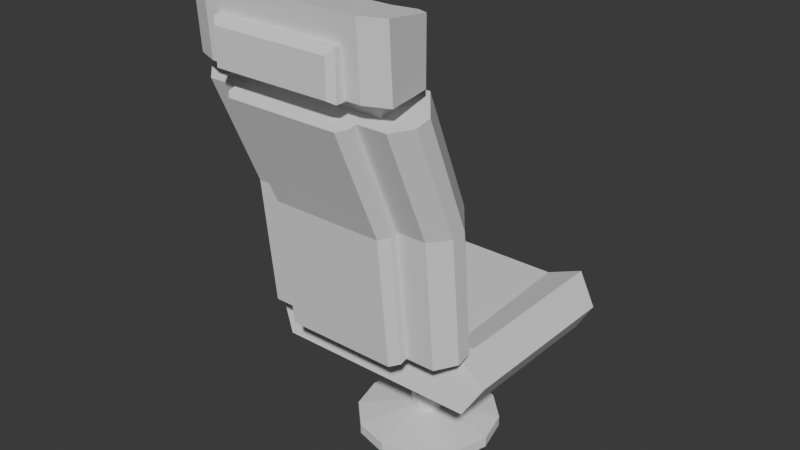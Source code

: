 # Source: asiento.blend  (saved by Blender 4.5.88; exported with 4.5.12 LTS)
import bpy
from mathutils import Matrix  # noqa: F401  (used for matrix-valued properties, if any)

bpy.ops.wm.read_factory_settings(use_empty=True)
scene = bpy.context.scene
scene.name = 'Scene'

# ---- world
world_world = bpy.data.worlds.new('World'); scene.world = world_world
world_world.use_nodes = True; world_world.node_tree.nodes.clear()
_N = world_world.node_tree.nodes; _L = world_world.node_tree.links
n0 = _N.new('ShaderNodeBackground'); n0.name = 'Background'; n0.location = (10, 300)
n0.inputs[0].default_value = (0.05, 0.05, 0.05, 1.0)
n1 = _N.new('ShaderNodeOutputWorld'); n1.name = 'World Output'; n1.location = (300, 300)
_L.new(n0.outputs[0], n1.inputs[0])
n1.is_active_output = True

# ---- meshes
me_cube = bpy.data.meshes.new('Cube')
me_cube.from_pydata([(0.2576, -0.2298, 0.504), (0.255, 0.3429, 0.4265), (0.2198, 0.3429, 0.4908), (0.3394, 0.3429, 0.3334), (0.3394, -0.2796, 0.3365), (0.3394, -0.2298, 0.5362), (0.3938, 0.3429, 0.4265), (0.3989, -0.2539, 0.4361), (1.192e-07, -0.3687, 0.5176), (6.93e-08, -0.2157, 0.5607), (8.113e-08, -0.252, 0.952), (1.227e-07, -0.3796, 1.324), (1.923e-07, -0.5932, 1.352), (1.965e-07, -0.6059, 1.568), (1.306e-07, -0.4039, 1.352), (1.306e-07, -0.4039, 1.536), (9.013e-08, -0.2796, 0.3365), (7.392e-08, -0.2298, 0.504), (-1.127e-07, 0.3429, 0.4908), (-1.127e-07, 0.3429, 0.4265), (8.176e-08, -0.2539, 0.4361), (0.1403, -0.3687, 0.5176), (0.179, -0.2005, 0.952), (0.179, -0.3552, 1.324), (0.1403, -0.4108, 0.9348), (0.2198, -0.2796, 0.3365), (0.1403, -0.5621, 1.285), (0.27, -0.1652, 0.5706), (0.3542, -0.2709, 0.5463), (0.27, -0.2005, 0.952), (0.3542, -0.3095, 0.9441), (0.3542, -0.4602, 1.306), (0.27, -0.3552, 1.324), (0.2583, -0.2539, 0.4361), (0.2198, 0.3429, 0.3334), (0.3394, 0.3429, 0.5391), (-1.127e-07, 0.3429, 0.3334), (0.2488, -0.4538, 1.269), (0.2488, -0.4538, 1.399), (0.2488, -0.5159, 1.269), (0.2488, -0.5159, 1.399), (1.469e-07, -0.4538, 1.269), (1.469e-07, -0.4538, 1.399), (1.671e-07, -0.5159, 1.269), (1.671e-07, -0.5159, 1.399), (0.2027, -0.4803, 1.348), (0.2027, -0.4803, 1.489), (1.555e-07, -0.4803, 1.348), (1.555e-07, -0.4803, 1.489), (0.1857, -0.6377, 1.359), (0.2027, -0.6207, 1.348), (0.1857, -0.6377, 1.468), (0.2027, -0.6207, 1.489), (2.013e-07, -0.6207, 1.348), (2.068e-07, -0.6377, 1.359), (2.068e-07, -0.6377, 1.468), (2.013e-07, -0.6207, 1.489), (1.329e-07, -0.4108, 0.9348), (1.822e-07, -0.5621, 1.285), (0.2082, -0.3687, 0.5176), (0.2082, -0.4108, 0.9348), (0.2082, -0.5621, 1.285), (1.49e-07, -0.4602, 0.9219), (1.983e-07, -0.6115, 1.272), (1.353e-07, -0.4181, 0.5048), (0.3542, -0.3178, 0.5325), (0.3034, -0.3687, 0.5176), (0.3542, -0.3589, 0.9396), (0.3034, -0.4108, 0.9348), (0.3034, -0.5621, 1.285), (0.3542, -0.5126, 1.295), (0.2082, -0.4354, 0.9284), (0.1828, -0.4602, 0.9219), (0.1828, -0.6115, 1.272), (0.2082, -0.5866, 1.278), (0.2082, -0.3932, 0.5112), (0.1828, -0.4181, 0.5048), (0.2537, -0.3046, 0.5146), (0.2537, -0.3258, 0.5618), (0.2407, -0.3014, 0.516), (0.2407, -0.3227, 0.5632), (0.2312, -0.2928, 0.5199), (0.2312, -0.314, 0.5671), (0.2278, -0.281, 0.5252), (0.2278, -0.3022, 0.5724), (0.2312, -0.2692, 0.5305), (0.2312, -0.2904, 0.5777), (0.2407, -0.2605, 0.5344), (0.2407, -0.2818, 0.5816), (0.2537, -0.2574, 0.5358), (0.2537, -0.2786, 0.583), (0.2666, -0.2605, 0.5344), (0.2666, -0.2818, 0.5816), (0.2761, -0.2692, 0.5305), (0.2761, -0.2904, 0.5777), (0.2796, -0.281, 0.5252), (0.2796, -0.3022, 0.5724), (0.2761, -0.2928, 0.5199), (0.2761, -0.314, 0.5671), (0.2666, -0.3014, 0.516), (0.2666, -0.3227, 0.5632), (0.2537, -0.2862, 0.4935), (0.2407, -0.2836, 0.4957), (0.2312, -0.2765, 0.502), (0.2278, -0.2667, 0.5105), (0.2312, -0.257, 0.519), (0.2407, -0.2498, 0.5252), (0.2537, -0.2472, 0.5275), (0.2666, -0.2498, 0.5252), (0.2761, -0.257, 0.519), (0.2796, -0.2667, 0.5105), (0.2761, -0.2765, 0.502), (0.2666, -0.2836, 0.4957), (0.2537, -0.2623, 0.4783), (0.2407, -0.2608, 0.4814), (0.2312, -0.2567, 0.4899), (0.2278, -0.2512, 0.5016), (0.2312, -0.2456, 0.5133), (0.2407, -0.2416, 0.5219), (0.2537, -0.2401, 0.525), (0.2666, -0.2416, 0.5219), (0.2761, -0.2456, 0.5133), (0.2796, -0.2512, 0.5016), (0.2761, -0.2567, 0.4899), (0.2666, -0.2608, 0.4814), (0.2537, -0.2439, 0.4697), (0.2407, -0.2427, 0.473), (0.2312, -0.2396, 0.4819), (0.2278, -0.2354, 0.4941), (0.2312, -0.2311, 0.5064), (0.2407, -0.228, 0.5153), (0.2537, -0.2269, 0.5186), (0.2666, -0.228, 0.5153), (0.2761, -0.2311, 0.5064), (0.2796, -0.2354, 0.4941), (0.2761, -0.2396, 0.4819), (0.2666, -0.2427, 0.473), (0.2536, -0.5932, 1.352), (0.1853, -0.404, 1.536), (0.2536, -0.6059, 1.568), (0.1853, -0.404, 1.352), (0.2605, -0.3906, 1.352), (0.3008, -0.4112, 1.352), (0.3003, -0.4114, 1.54), (0.2605, -0.3906, 1.536), (0.3261, -0.5633, 1.352), (0.3261, -0.5761, 1.568), (0.2537, -0.2116, 0.4685), (0.2407, -0.2116, 0.4719), (0.2312, -0.2113, 0.4814), (0.2278, -0.2111, 0.4944), (0.2312, -0.2108, 0.5073), (0.2407, -0.2105, 0.5168), (0.2537, -0.2105, 0.5202), (0.2666, -0.2105, 0.5168), (0.2761, -0.2108, 0.5073), (0.2796, -0.2111, 0.4944), (0.2761, -0.2113, 0.4814), (0.2666, -0.2116, 0.4719)], [], [(19, 18, 2, 1), (4, 7, 33, 25), (7, 5, 0, 33), (6, 35, 5, 7), (1, 2, 35, 6), (34, 1, 6, 3), (3, 6, 7, 4), (22, 10, 11, 23), (21, 8, 9, 27), (21, 24, 57, 8), (137, 12, 14, 140), (137, 139, 13, 12), (25, 33, 20, 16), (33, 0, 17, 20), (36, 19, 1, 34), (58, 26, 23, 11), (57, 24, 26, 58), (9, 10, 22, 27), (27, 29, 30, 28), (29, 32, 31, 30), (27, 22, 29), (29, 22, 23, 32), (4, 25, 34, 3), (25, 16, 36, 34), (0, 5, 35, 2), (17, 0, 2, 18), (37, 38, 40, 39), (39, 40, 44, 43), (41, 42, 38, 37), (39, 43, 41, 37), (44, 40, 38, 42), (47, 48, 46, 45), (51, 49, 50, 52), (53, 50, 49, 54), (52, 56, 55, 51), (50, 53, 47, 45), (45, 46, 52, 50), (49, 51, 55, 54), (56, 52, 46, 48), (59, 8, 57, 60), (57, 58, 61, 60), (68, 66, 65, 67), (67, 70, 69, 68), (28, 30, 67, 65), (66, 68, 24, 21), (65, 66, 21, 27, 28), (24, 68, 69, 26), (67, 30, 31, 70), (26, 69, 70, 31, 32, 23), (72, 76, 75, 71), (71, 74, 73, 72), (62, 72, 73, 63), (60, 61, 74, 71), (76, 72, 62, 64), (59, 60, 71, 75), (61, 58, 63, 73, 74), (8, 59, 75, 76, 64), (77, 78, 80, 79), (79, 80, 82, 81), (81, 82, 84, 83), (83, 84, 86, 85), (85, 86, 88, 87), (87, 88, 90, 89), (89, 90, 92, 91), (91, 92, 94, 93), (93, 94, 96, 95), (95, 96, 98, 97), (80, 78, 100, 98, 96, 94, 92, 90, 88, 86, 84, 82), (97, 98, 100, 99), (99, 100, 78, 77), (83, 85, 105, 104), (109, 110, 122, 121), (99, 77, 101, 112), (77, 79, 102, 101), (81, 83, 104, 103), (97, 99, 112, 111), (79, 81, 103, 102), (95, 97, 111, 110), (93, 95, 110, 109), (91, 93, 109, 108), (89, 91, 108, 107), (87, 89, 107, 106), (85, 87, 106, 105), (114, 115, 127, 126), (106, 107, 119, 118), (103, 104, 116, 115), (110, 111, 123, 122), (107, 108, 120, 119), (104, 105, 117, 116), (111, 112, 124, 123), (101, 102, 114, 113), (108, 109, 121, 120), (105, 106, 118, 117), (112, 101, 113, 124), (102, 103, 115, 114), (135, 136, 158, 157), (121, 122, 134, 133), (118, 119, 131, 130), (115, 116, 128, 127), (122, 123, 135, 134), (119, 120, 132, 131), (116, 117, 129, 128), (123, 124, 136, 135), (113, 114, 126, 125), (120, 121, 133, 132), (117, 118, 130, 129), (124, 113, 125, 136), (13, 139, 138, 15), (14, 15, 138, 140), (141, 144, 143, 142), (140, 138, 144, 141), (142, 143, 146, 145), (145, 146, 139, 137), (145, 137, 140, 141, 142), (139, 146, 143, 144, 138), (147, 148, 149, 150, 151, 152, 153, 154, 155, 156, 157, 158), (125, 126, 148, 147), (132, 133, 155, 154), (129, 130, 152, 151), (136, 125, 147, 158), (126, 127, 149, 148), (133, 134, 156, 155), (130, 131, 153, 152), (127, 128, 150, 149), (134, 135, 157, 156), (131, 132, 154, 153), (128, 129, 151, 150)])
_uv = me_cube.uv_layers.new(name='UVMap')
_uv.uv.foreach_set('vector', [0.5, 0.8632, 0.625, 0.8632, 0.625, 0.9518, 0.5, 0.9518, 0.375, 0.25, 0.5, 0.25, 0.5, 0.2982, 0.375, 0.2982, 0.5, 0.25, 0.625, 0.25, 0.625, 0.283, 0.5, 0.2982, 0.5, 0.0, 0.625, 0.0, 0.625, 0.25, 0.5, 0.25, 0.5, 0.9518, 0.625, 0.9518, 0.625, 1.0, 0.5, 1.0, 0.375, 0.9518, 0.5, 0.9518, 0.5, 1.0, 0.375, 1.0, 0.375, 0.0, 0.5, 0.0, 0.5, 0.25, 0.375, 0.25, 0.5186, 0.9245, 0.5186, 0.875, 0.5186, 0.875, 0.5186, 0.9245, 0.2005, 0.5, 0.25, 0.5, 0.25, 0.75, 0.1547, 0.75, 0.375, 0.3255, 0.5186, 0.3255, 0.5186, 0.375, 0.375, 0.375, 0.177, 0.5, 0.2568, 0.5, 0.2568, 0.75, 0.177, 0.75, 0.375, 0.302, 0.625, 0.302, 0.625, 0.3818, 0.375, 0.3818, 0.375, 0.2982, 0.5, 0.2982, 0.5, 0.3868, 0.375, 0.3868, 0.5, 0.2982, 0.625, 0.283, 0.625, 0.3868, 0.5, 0.3868, 0.375, 0.8632, 0.5, 0.8632, 0.5, 0.9518, 0.375, 0.9518, 0.6968, 0.5, 0.7674, 0.5, 0.7674, 0.75, 0.6968, 0.75, 0.5186, 0.375, 0.5186, 0.3255, 0.5186, 0.3255, 0.5186, 0.375, 0.375, 0.875, 0.5186, 0.875, 0.5186, 0.9245, 0.375, 0.9703, 0.375, 0.0, 0.5186, 0.0, 0.5186, 0.1146, 0.375, 0.1145, 0.5186, 0.0, 0.5186, 0.0, 0.5186, 0.1113, 0.5186, 0.1146, 0.375, 0.9703, 0.5186, 0.9245, 0.5186, 0.9703, 0.5186, 0.9703, 0.5186, 0.9245, 0.5186, 0.9245, 0.5186, 0.9703, 0.125, 0.5, 0.1732, 0.5, 0.1732, 0.75, 0.125, 0.75, 0.1732, 0.5, 0.2618, 0.5, 0.2618, 0.75, 0.1732, 0.75, 0.842, 0.5, 0.875, 0.5, 0.875, 0.75, 0.8268, 0.75, 0.7382, 0.5, 0.842, 0.5, 0.8268, 0.75, 0.7382, 0.75, 0.375, 0.0, 0.625, 0.0, 0.625, 0.25, 0.375, 0.25, 0.375, 0.25, 0.625, 0.25, 0.625, 0.5, 0.375, 0.5, 0.375, 0.75, 0.625, 0.75, 0.625, 1.0, 0.375, 1.0, 0.125, 0.5, 0.375, 0.5, 0.375, 0.75, 0.125, 0.75, 0.625, 0.5, 0.875, 0.5, 0.875, 0.75, 0.625, 0.75, 0.375, 0.875, 0.625, 0.875, 0.625, 1.0, 0.375, 1.0, 0.5883, 0.2648, 0.4117, 0.2648, 0.375, 0.227, 0.625, 0.227, 0.375, 0.375, 0.375, 0.227, 0.4117, 0.2648, 0.4117, 0.375, 0.625, 0.227, 0.625, 0.375, 0.5883, 0.375, 0.5883, 0.2648, 0.125, 0.527, 0.25, 0.527, 0.25, 0.75, 0.125, 0.75, 0.375, 0.0, 0.625, 0.0, 0.625, 0.227, 0.375, 0.227, 0.4117, 0.2648, 0.5883, 0.2648, 0.5883, 0.375, 0.4117, 0.375, 0.75, 0.527, 0.875, 0.527, 0.875, 0.75, 0.75, 0.75, 0.375, 0.3255, 0.375, 0.375, 0.5186, 0.375, 0.5186, 0.3255, 0.5186, 0.375, 0.5186, 0.375, 0.5186, 0.3255, 0.5186, 0.3255, 0.5186, 0.268, 0.375, 0.268, 0.375, 0.1795, 0.5186, 0.1806, 0.5186, 0.1806, 0.5186, 0.1827, 0.5186, 0.268, 0.5186, 0.268, 0.375, 0.1145, 0.5186, 0.1146, 0.5186, 0.1806, 0.375, 0.1795, 0.375, 0.268, 0.5186, 0.268, 0.5186, 0.3255, 0.375, 0.3255, 0.125, 0.5705, 0.143, 0.5, 0.2005, 0.5, 0.1547, 0.75, 0.125, 0.6355, 0.5186, 0.3255, 0.5186, 0.268, 0.5186, 0.268, 0.5186, 0.3255, 0.5186, 0.1806, 0.5186, 0.1146, 0.5186, 0.1113, 0.5186, 0.1827, 0.7674, 0.5, 0.8494, 0.5, 0.875, 0.5673, 0.875, 0.6387, 0.8326, 0.75, 0.7674, 0.75, 0.5186, 0.3315, 0.375, 0.3315, 0.375, 0.3255, 0.5186, 0.3255, 0.5186, 0.3255, 0.5186, 0.3255, 0.5186, 0.3315, 0.5186, 0.3315, 0.5186, 0.375, 0.5186, 0.3315, 0.5186, 0.3315, 0.5186, 0.375, 0.5186, 0.3255, 0.5186, 0.3255, 0.5186, 0.3255, 0.5186, 0.3255, 0.375, 0.3315, 0.5186, 0.3315, 0.5186, 0.375, 0.375, 0.375, 0.375, 0.3255, 0.5186, 0.3255, 0.5186, 0.3255, 0.375, 0.3255, 0.5186, 0.3255, 0.5186, 0.375, 0.5186, 0.375, 0.5186, 0.3315, 0.5186, 0.3255, 0.375, 0.375, 0.375, 0.3255, 0.375, 0.3255, 0.375, 0.3315, 0.375, 0.375, 1.0, 0.5, 1.0, 1.0, 0.9167, 1.0, 0.9167, 0.5, 0.9167, 0.5, 0.9167, 1.0, 0.8333, 1.0, 0.8333, 0.5, 0.8333, 0.5, 0.8333, 1.0, 0.75, 1.0, 0.75, 0.5, 0.75, 0.5, 0.75, 1.0, 0.6667, 1.0, 0.6667, 0.5, 0.6667, 0.5, 0.6667, 1.0, 0.5833, 1.0, 0.5833, 0.5, 0.5833, 0.5, 0.5833, 1.0, 0.5, 1.0, 0.5, 0.5, 0.5, 0.5, 0.5, 1.0, 0.4167, 1.0, 0.4167, 0.5, 0.4167, 0.5, 0.4167, 1.0, 0.3333, 1.0, 0.3333, 0.5, 0.3333, 0.5, 0.3333, 1.0, 0.25, 1.0, 0.25, 0.5, 0.25, 0.5, 0.25, 1.0, 0.1667, 1.0, 0.1667, 0.5, 0.37, 0.4578, 0.25, 0.49, 0.13, 0.4578, 0.04215, 0.37, 0.01, 0.25, 0.04215, 0.13, 0.13, 0.04215, 0.25, 0.01, 0.37, 0.04215, 0.4578, 0.13, 0.49, 0.25, 0.4578, 0.37, 0.1667, 0.5, 0.1667, 1.0, 0.08333, 1.0, 0.08333, 0.5, 0.08333, 0.5, 0.08333, 1.0, 7.451e-08, 1.0, 7.451e-08, 0.5, 0.75, 0.5, 0.6667, 0.5, 0.6667, 0.5, 0.75, 0.5, 0.3333, 0.5, 0.25, 0.5, 0.25, 0.5, 0.3333, 0.5, 0.08333, 0.5, 7.451e-08, 0.5, 7.451e-08, 0.5, 0.08333, 0.5, 1.0, 0.5, 0.9167, 0.5, 0.9167, 0.5, 1.0, 0.5, 0.8333, 0.5, 0.75, 0.5, 0.75, 0.5, 0.8333, 0.5, 0.1667, 0.5, 0.08333, 0.5, 0.08333, 0.5, 0.1667, 0.5, 0.9167, 0.5, 0.8333, 0.5, 0.8333, 0.5, 0.9167, 0.5, 0.25, 0.5, 0.1667, 0.5, 0.1667, 0.5, 0.25, 0.5, 0.3333, 0.5, 0.25, 0.5, 0.25, 0.5, 0.3333, 0.5, 0.4167, 0.5, 0.3333, 0.5, 0.3333, 0.5, 0.4167, 0.5, 0.5, 0.5, 0.4167, 0.5, 0.4167, 0.5, 0.5, 0.5, 0.5833, 0.5, 0.5, 0.5, 0.5, 0.5, 0.5833, 0.5, 0.6667, 0.5, 0.5833, 0.5, 0.5833, 0.5, 0.6667, 0.5, 0.9167, 0.5, 0.8333, 0.5, 0.8333, 0.5, 0.9167, 0.5, 0.5833, 0.5, 0.5, 0.5, 0.5, 0.5, 0.5833, 0.5, 0.8333, 0.5, 0.75, 0.5, 0.75, 0.5, 0.8333, 0.5, 0.25, 0.5, 0.1667, 0.5, 0.1667, 0.5, 0.25, 0.5, 0.5, 0.5, 0.4167, 0.5, 0.4167, 0.5, 0.5, 0.5, 0.75, 0.5, 0.6667, 0.5, 0.6667, 0.5, 0.75, 0.5, 0.1667, 0.5, 0.08333, 0.5, 0.08333, 0.5, 0.1667, 0.5, 1.0, 0.5, 0.9167, 0.5, 0.9167, 0.5, 1.0, 0.5, 0.4167, 0.5, 0.3333, 0.5, 0.3333, 0.5, 0.4167, 0.5, 0.6667, 0.5, 0.5833, 0.5, 0.5833, 0.5, 0.6667, 0.5, 0.08333, 0.5, 7.451e-08, 0.5, 7.451e-08, 0.5, 0.08333, 0.5, 0.9167, 0.5, 0.8333, 0.5, 0.8333, 0.5, 0.9167, 0.5, 0.1667, 0.5, 0.08333, 0.5, 0.08333, 0.5, 0.1667, 0.5, 0.3333, 0.5, 0.25, 0.5, 0.25, 0.5, 0.3333, 0.5, 0.5833, 0.5, 0.5, 0.5, 0.5, 0.5, 0.5833, 0.5, 0.8333, 0.5, 0.75, 0.5, 0.75, 0.5, 0.8333, 0.5, 0.25, 0.5, 0.1667, 0.5, 0.1667, 0.5, 0.25, 0.5, 0.5, 0.5, 0.4167, 0.5, 0.4167, 0.5, 0.5, 0.5, 0.75, 0.5, 0.6667, 0.5, 0.6667, 0.5, 0.75, 0.5, 0.1667, 0.5, 0.08333, 0.5, 0.08333, 0.5, 0.1667, 0.5, 1.0, 0.5, 0.9167, 0.5, 0.9167, 0.5, 1.0, 0.5, 0.4167, 0.5, 0.3333, 0.5, 0.3333, 0.5, 0.4167, 0.5, 0.6667, 0.5, 0.5833, 0.5, 0.5833, 0.5, 0.6667, 0.5, 0.08333, 0.5, 7.451e-08, 0.5, 7.451e-08, 0.5, 0.08333, 0.5, 0.7432, 0.5, 0.823, 0.5, 0.823, 0.75, 0.7432, 0.75, 0.375, 0.8682, 0.625, 0.8682, 0.625, 0.948, 0.375, 0.948, 0.375, 0.0, 0.625, 0.0, 0.625, 0.03404, 0.375, 0.03594, 0.375, 0.948, 0.625, 0.948, 0.625, 0.9779, 0.375, 0.9779, 0.375, 0.03594, 0.625, 0.03404, 0.625, 0.2636, 0.375, 0.2636, 0.375, 0.2636, 0.625, 0.2636, 0.625, 0.302, 0.375, 0.302, 0.1386, 0.5, 0.177, 0.5, 0.177, 0.75, 0.1471, 0.75, 0.125, 0.7141, 0.823, 0.5, 0.8614, 0.5, 0.875, 0.716, 0.8529, 0.75, 0.823, 0.75, 0.75, 0.49, 0.87, 0.4578, 0.9578, 0.37, 0.99, 0.25, 0.9578, 0.13, 0.87, 0.04215, 0.75, 0.01, 0.63, 0.04215, 0.5422, 0.13, 0.51, 0.25, 0.5422, 0.37, 0.63, 0.4578, 1.0, 0.5, 0.9167, 0.5, 0.9167, 0.5, 1.0, 0.5, 0.4167, 0.5, 0.3333, 0.5, 0.3333, 0.5, 0.4167, 0.5, 0.6667, 0.5, 0.5833, 0.5, 0.5833, 0.5, 0.6667, 0.5, 0.08333, 0.5, 7.451e-08, 0.5, 7.451e-08, 0.5, 0.08333, 0.5, 0.9167, 0.5, 0.8333, 0.5, 0.8333, 0.5, 0.9167, 0.5, 0.3333, 0.5, 0.25, 0.5, 0.25, 0.5, 0.3333, 0.5, 0.5833, 0.5, 0.5, 0.5, 0.5, 0.5, 0.5833, 0.5, 0.8333, 0.5, 0.75, 0.5, 0.75, 0.5, 0.8333, 0.5, 0.25, 0.5, 0.1667, 0.5, 0.1667, 0.5, 0.25, 0.5, 0.5, 0.5, 0.4167, 0.5, 0.4167, 0.5, 0.5, 0.5, 0.75, 0.5, 0.6667, 0.5, 0.6667, 0.5, 0.75, 0.5])
me_cube.update()
me_cylinder_001 = bpy.data.meshes.new('Cylinder.001')
me_cylinder_001.from_pydata([(7.551e-08, -0.2375, 0.0002092), (7.551e-08, -0.2375, 0.03456), (-0.1187, -0.2057, 0.0002092), (-0.1187, -0.2057, 0.03456), (-0.2055, -0.1188, 0.0002092), (-0.2055, -0.1188, 0.03456), (-0.2373, -0.0001233, 0.0002092), (-0.2373, -0.0001233, 0.03456), (-0.2055, 0.1185, 0.0002092), (-0.2055, 0.1185, 0.03456), (-0.1187, 0.2054, 0.0002092), (-0.1187, 0.2054, 0.03456), (-7.915e-08, 0.2372, 0.0002092), (-7.915e-08, 0.2372, 0.03456), (0.1187, 0.2054, 0.0002092), (0.1187, 0.2054, 0.03456), (0.2055, 0.1185, 0.0002092), (0.2055, 0.1185, 0.03456), (0.2373, -0.0001232, 0.0002092), (0.2373, -0.0001232, 0.03456), (0.2055, -0.1188, 0.0002092), (0.2055, -0.1188, 0.03456), (0.1187, -0.2057, 0.0002092), (0.1187, -0.2057, 0.03456), (-0.02813, -0.04884, 0.06887), (2.591e-10, -0.05637, 0.06887), (-0.04871, -0.02825, 0.06887), (-0.05625, -0.0001233, 0.06887), (-0.04871, 0.028, 0.06887), (-0.02813, 0.04859, 0.06887), (-3.64e-08, 0.05613, 0.06887), (0.02813, 0.04859, 0.06887), (0.04871, 0.028, 0.06887), (0.05625, -0.0001232, 0.06887), (0.04871, -0.02825, 0.06887), (0.02813, -0.04884, 0.06887), (-0.02813, -0.04884, 0.1235), (-1.046e-08, -0.05637, 0.1235), (-0.04871, -0.02825, 0.1235), (-0.05625, -0.0001233, 0.1235), (-0.04871, 0.028, 0.1235), (-0.02813, 0.04859, 0.1235), (-4.712e-08, 0.05613, 0.1235), (0.02813, 0.04859, 0.1235), (0.04871, 0.028, 0.1235), (0.05625, -0.0001232, 0.1235), (0.04871, -0.02825, 0.1235), (0.02813, -0.04884, 0.1235), (-0.02246, -0.03902, 0.1235), (-1.492e-08, -0.04503, 0.1235), (-0.03889, -0.02258, 0.1235), (-0.04491, -0.0001233, 0.1235), (-0.03889, 0.02233, 0.1235), (-0.02246, 0.03877, 0.1235), (-4.419e-08, 0.04479, 0.1235), (0.02246, 0.03877, 0.1235), (0.03889, 0.02233, 0.1235), (0.04491, -0.0001233, 0.1235), (0.03889, -0.02258, 0.1235), (0.02246, -0.03902, 0.1235), (-0.02246, -0.03902, 0.3944), (8.625e-09, -0.04503, 0.3944), (-0.03889, -0.02258, 0.3944), (-0.04491, -0.0001233, 0.3944), (-0.03889, 0.02233, 0.3944), (-0.02246, 0.03877, 0.3944), (-2.064e-08, 0.04479, 0.3944), (0.02246, 0.03877, 0.3944), (0.03889, 0.02233, 0.3944), (0.04491, -0.0001233, 0.3944), (0.03889, -0.02258, 0.3944), (0.02246, -0.03902, 0.3944)], [], [(0, 1, 3, 2), (2, 3, 5, 4), (4, 5, 7, 6), (6, 7, 9, 8), (8, 9, 11, 10), (10, 11, 13, 12), (12, 13, 15, 14), (14, 15, 17, 16), (16, 17, 19, 18), (18, 19, 21, 20), (15, 13, 30, 31), (20, 21, 23, 22), (22, 23, 1, 0), (0, 2, 4, 6, 8, 10, 12, 14, 16, 18, 20, 22), (26, 24, 36, 38), (13, 11, 29, 30), (11, 9, 28, 29), (9, 7, 27, 28), (1, 23, 35, 25), (3, 1, 25, 24), (7, 5, 26, 27), (23, 21, 34, 35), (5, 3, 24, 26), (21, 19, 33, 34), (19, 17, 32, 33), (17, 15, 31, 32), (37, 47, 59, 49), (33, 32, 44, 45), (30, 29, 41, 42), (27, 26, 38, 39), (34, 33, 45, 46), (31, 30, 42, 43), (28, 27, 39, 40), (35, 34, 46, 47), (24, 25, 37, 36), (32, 31, 43, 44), (29, 28, 40, 41), (25, 35, 47, 37), (53, 52, 64, 65), (38, 36, 48, 50), (45, 44, 56, 57), (42, 41, 53, 54), (39, 38, 50, 51), (46, 45, 57, 58), (43, 42, 54, 55), (40, 39, 51, 52), (47, 46, 58, 59), (36, 37, 49, 48), (44, 43, 55, 56), (41, 40, 52, 53), (60, 61, 71, 70, 69, 68, 67, 66, 65, 64, 63, 62), (49, 59, 71, 61), (50, 48, 60, 62), (57, 56, 68, 69), (54, 53, 65, 66), (51, 50, 62, 63), (58, 57, 69, 70), (55, 54, 66, 67), (52, 51, 63, 64), (59, 58, 70, 71), (48, 49, 61, 60), (56, 55, 67, 68)])
_uv = me_cylinder_001.uv_layers.new(name='UVMap')
_uv.uv.foreach_set('vector', [1.0, 0.5, 1.0, 1.0, 0.9167, 1.0, 0.9167, 0.5, 0.9167, 0.5, 0.9167, 1.0, 0.8333, 1.0, 0.8333, 0.5, 0.8333, 0.5, 0.8333, 1.0, 0.75, 1.0, 0.75, 0.5, 0.75, 0.5, 0.75, 1.0, 0.6667, 1.0, 0.6667, 0.5, 0.6667, 0.5, 0.6667, 1.0, 0.5833, 1.0, 0.5833, 0.5, 0.5833, 0.5, 0.5833, 1.0, 0.5, 1.0, 0.5, 0.5, 0.5, 0.5, 0.5, 1.0, 0.4167, 1.0, 0.4167, 0.5, 0.4167, 0.5, 0.4167, 1.0, 0.3333, 1.0, 0.3333, 0.5, 0.3333, 0.5, 0.3333, 1.0, 0.25, 1.0, 0.25, 0.5, 0.25, 0.5, 0.25, 1.0, 0.1667, 1.0, 0.1667, 0.5, 0.4167, 1.0, 0.5, 1.0, 0.5, 1.0, 0.4167, 1.0, 0.1667, 0.5, 0.1667, 1.0, 0.08333, 1.0, 0.08333, 0.5, 0.08333, 0.5, 0.08333, 1.0, 7.451e-08, 1.0, 7.451e-08, 0.5, 0.75, 0.49, 0.87, 0.4578, 0.9578, 0.37, 0.99, 0.25, 0.9578, 0.13, 0.87, 0.04215, 0.75, 0.01, 0.63, 0.04215, 0.5422, 0.13, 0.51, 0.25, 0.5422, 0.37, 0.63, 0.4578, 0.8333, 1.0, 0.9167, 1.0, 0.9167, 1.0, 0.8333, 1.0, 0.5, 1.0, 0.5833, 1.0, 0.5833, 1.0, 0.5, 1.0, 0.5833, 1.0, 0.6667, 1.0, 0.6667, 1.0, 0.5833, 1.0, 0.6667, 1.0, 0.75, 1.0, 0.75, 1.0, 0.6667, 1.0, 7.451e-08, 1.0, 0.08333, 1.0, 0.08333, 1.0, 7.451e-08, 1.0, 0.9167, 1.0, 1.0, 1.0, 1.0, 1.0, 0.9167, 1.0, 0.75, 1.0, 0.8333, 1.0, 0.8333, 1.0, 0.75, 1.0, 0.08333, 1.0, 0.1667, 1.0, 0.1667, 1.0, 0.08333, 1.0, 0.8333, 1.0, 0.9167, 1.0, 0.9167, 1.0, 0.8333, 1.0, 0.1667, 1.0, 0.25, 1.0, 0.25, 1.0, 0.1667, 1.0, 0.25, 1.0, 0.3333, 1.0, 0.3333, 1.0, 0.25, 1.0, 0.3333, 1.0, 0.4167, 1.0, 0.4167, 1.0, 0.3333, 1.0, 7.451e-08, 1.0, 0.08333, 1.0, 0.08333, 1.0, 7.451e-08, 1.0, 0.25, 1.0, 0.3333, 1.0, 0.3333, 1.0, 0.25, 1.0, 0.5, 1.0, 0.5833, 1.0, 0.5833, 1.0, 0.5, 1.0, 0.75, 1.0, 0.8333, 1.0, 0.8333, 1.0, 0.75, 1.0, 0.1667, 1.0, 0.25, 1.0, 0.25, 1.0, 0.1667, 1.0, 0.4167, 1.0, 0.5, 1.0, 0.5, 1.0, 0.4167, 1.0, 0.6667, 1.0, 0.75, 1.0, 0.75, 1.0, 0.6667, 1.0, 0.08333, 1.0, 0.1667, 1.0, 0.1667, 1.0, 0.08333, 1.0, 0.9167, 1.0, 1.0, 1.0, 1.0, 1.0, 0.9167, 1.0, 0.3333, 1.0, 0.4167, 1.0, 0.4167, 1.0, 0.3333, 1.0, 0.5833, 1.0, 0.6667, 1.0, 0.6667, 1.0, 0.5833, 1.0, 7.451e-08, 1.0, 0.08333, 1.0, 0.08333, 1.0, 7.451e-08, 1.0, 0.5833, 1.0, 0.6667, 1.0, 0.6667, 1.0, 0.5833, 1.0, 0.8333, 1.0, 0.9167, 1.0, 0.9167, 1.0, 0.8333, 1.0, 0.25, 1.0, 0.3333, 1.0, 0.3333, 1.0, 0.25, 1.0, 0.5, 1.0, 0.5833, 1.0, 0.5833, 1.0, 0.5, 1.0, 0.75, 1.0, 0.8333, 1.0, 0.8333, 1.0, 0.75, 1.0, 0.1667, 1.0, 0.25, 1.0, 0.25, 1.0, 0.1667, 1.0, 0.4167, 1.0, 0.5, 1.0, 0.5, 1.0, 0.4167, 1.0, 0.6667, 1.0, 0.75, 1.0, 0.75, 1.0, 0.6667, 1.0, 0.08333, 1.0, 0.1667, 1.0, 0.1667, 1.0, 0.08333, 1.0, 0.9167, 1.0, 1.0, 1.0, 1.0, 1.0, 0.9167, 1.0, 0.3333, 1.0, 0.4167, 1.0, 0.4167, 1.0, 0.3333, 1.0, 0.5833, 1.0, 0.6667, 1.0, 0.6667, 1.0, 0.5833, 1.0, 0.37, 0.4578, 0.25, 0.49, 0.13, 0.4578, 0.04215, 0.37, 0.01, 0.25, 0.04215, 0.13, 0.13, 0.04215, 0.25, 0.01, 0.37, 0.04215, 0.4578, 0.13, 0.49, 0.25, 0.4578, 0.37, 7.451e-08, 1.0, 0.08333, 1.0, 0.08333, 1.0, 7.451e-08, 1.0, 0.8333, 1.0, 0.9167, 1.0, 0.9167, 1.0, 0.8333, 1.0, 0.25, 1.0, 0.3333, 1.0, 0.3333, 1.0, 0.25, 1.0, 0.5, 1.0, 0.5833, 1.0, 0.5833, 1.0, 0.5, 1.0, 0.75, 1.0, 0.8333, 1.0, 0.8333, 1.0, 0.75, 1.0, 0.1667, 1.0, 0.25, 1.0, 0.25, 1.0, 0.1667, 1.0, 0.4167, 1.0, 0.5, 1.0, 0.5, 1.0, 0.4167, 1.0, 0.6667, 1.0, 0.75, 1.0, 0.75, 1.0, 0.6667, 1.0, 0.08333, 1.0, 0.1667, 1.0, 0.1667, 1.0, 0.08333, 1.0, 0.9167, 1.0, 1.0, 1.0, 1.0, 1.0, 0.9167, 1.0, 0.3333, 1.0, 0.4167, 1.0, 0.4167, 1.0, 0.3333, 1.0])
me_cylinder_001.update()

# ---- objects
ob_cube = bpy.data.objects.new('Cube', me_cube)
ob_cylinder_001 = bpy.data.objects.new('Cylinder.001', me_cylinder_001)

# ---- transforms, parenting, visibility, modifiers, constraints
ob_cube.location = (0.0, 0.0, 0.0)
_m = ob_cube.modifiers.new('Mirror', 'MIRROR')
_m.use_clip = True
ob_cylinder_001.location = (0.0, 0.0, 0.0)

# ---- collection membership
scene.collection.objects.link(ob_cube)
scene.collection.objects.link(ob_cylinder_001)

# ---- scene / render settings (as saved in the file)
scene.frame_start = 1; scene.frame_end = 250; scene.frame_set(1)
scene.render.engine = 'BLENDER_EEVEE_NEXT'
bpy.context.view_layer.update()

# ---- added for rendering (the .blend has no active camera and no usable light): camera, sun
cam_auto = bpy.data.cameras.new('AutoCamera')
cam_auto.lens = 50.0
cam_auto.sensor_width = 36.0
cam_auto.clip_end = 1000.0
ob_auto_camera = bpy.data.objects.new('AutoCamera', cam_auto)
scene.collection.objects.link(ob_auto_camera)
ob_auto_camera.location = (1.86371, -2.38385, 2.27528)
ob_auto_camera.rotation_euler = (1.09748, -7.21219e-08, 0.694738)
scene.camera = ob_auto_camera
light_auto_sun = bpy.data.lights.new('AutoSun', 'SUN')
light_auto_sun.energy = 3.0
light_auto_sun.angle = 0.0523599
ob_auto_sun = bpy.data.objects.new('AutoSun', light_auto_sun)
scene.collection.objects.link(ob_auto_sun)
ob_auto_sun.rotation_euler = (0.872665, 0.174533, 0.523599)
bpy.context.view_layer.update()
